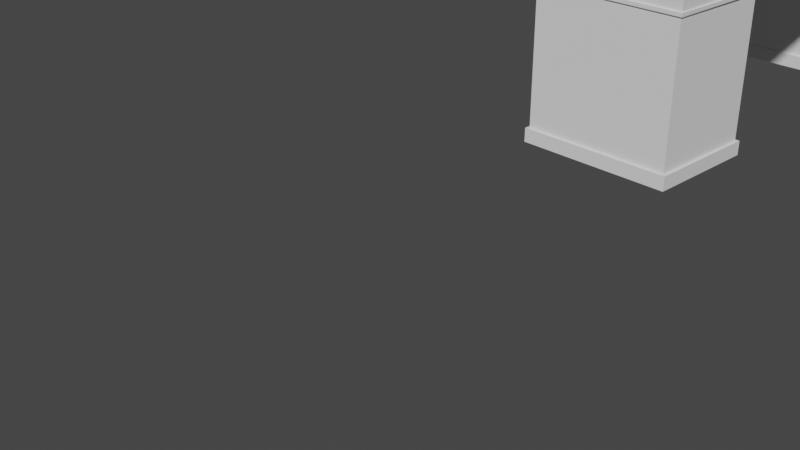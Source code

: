 # Source: Desk_V1.blend  (saved by Blender 2.80.75; exported with 4.5.12 LTS)
import bpy
from mathutils import Matrix  # noqa: F401  (used for matrix-valued properties, if any)

bpy.ops.wm.read_factory_settings(use_empty=True)
scene = bpy.context.scene
scene.name = 'Scene'

# ---- collections
col_collection = bpy.data.collections.new('Collection'); scene.collection.children.link(col_collection)

# ---- world
world_world = bpy.data.worlds.new('World'); scene.world = world_world
world_world.use_nodes = True; world_world.node_tree.nodes.clear()
_N = world_world.node_tree.nodes; _L = world_world.node_tree.links
n0 = _N.new('ShaderNodeOutputWorld'); n0.name = 'World Output'; n0.location = (300, 300)
n1 = _N.new('ShaderNodeBackground'); n1.name = 'Background'; n1.location = (10, 300)
n1.inputs[0].default_value = (0.05088, 0.05088, 0.05088, 1.0)
_L.new(n1.outputs[0], n0.inputs[0])
n0.is_active_output = True
world_world.color = (0.05088, 0.05088, 0.05088)
world_world.use_sun_shadow = False
world_world.sun_shadow_jitter_overblur = 0.0

# ---- cameras
cam_camera = bpy.data.cameras.new('Camera')
cam_camera.clip_end = 100.0
cam_camera.ortho_scale = 7.314

# ---- meshes
me_cube_008 = bpy.data.meshes.new('Cube.008')
me_cube_008.from_pydata([(-1.0, 1.819, -1.0), (-1.002, 1.912, 0.9348), (-1.0, 3.314, -1.0), (-1.002, 3.232, 0.9348), (1.0, 1.819, -1.0), (1.0, 1.825, 1.022), (1.0, 3.314, -1.0), (1.0, 3.32, 1.022), (-1.0, 1.883, -0.7488), (-1.0, 3.251, -0.7488), (1.0, 3.314, -0.8123), (1.0, 1.819, -0.8123), (-1.039, 3.353, -1.0), (-1.039, 1.78, -1.0), (-1.039, 3.353, -0.8123), (1.039, 3.353, -1.0), (1.039, 3.353, -0.8123), (1.039, 1.78, -1.0), (1.039, 1.78, -0.8123), (-1.039, 1.78, -0.8123), (-1.0, 1.848, 1.287), (-1.0, 3.286, 1.287), (1.0, 3.314, 1.316), (1.0, 1.819, 1.316), (1.0, -0.01603, 1.022), (-1.0, -0.01603, 1.022), (1.0, -0.02158, 1.316), (-1.0, -0.02158, 1.316), (1.0, 3.314, 1.074), (1.0, 1.819, 1.074), (-1.0, 1.848, 1.102), (-1.0, 3.286, 1.102), (1.0, -0.02158, 1.074), (-1.0, -0.02158, 1.074), (-1.0, 1.819, 1.401), (-1.0, 3.314, 1.401), (1.0, 3.314, 1.401), (1.0, 1.819, 1.401), (1.0, -0.02158, 1.401), (-1.0, -0.02158, 1.401), (-1.0, 1.819, 1.316), (-1.0, 3.314, 1.316), (1.0, 3.314, 1.316), (1.0, 1.819, 1.316), (-1.0, 1.819, 1.401), (1.0, -0.02158, 1.316), (-1.0, -0.02158, 1.316), (-1.0, 3.314, 1.401), (1.0, 3.314, 1.401), (1.0, 1.819, 1.401), (1.0, -0.02158, 1.401), (-1.0, -0.02158, 1.401), (-1.088, 1.819, 1.316), (-1.062, 3.376, 1.316), (1.062, 3.376, 1.316), (1.088, 1.819, 1.316), (-1.088, 1.819, 1.401), (1.088, -0.02158, 1.316), (-1.088, -0.02158, 1.316), (-1.062, 3.376, 1.401), (1.062, 3.376, 1.401), (1.088, 1.819, 1.401), (1.088, -0.02158, 1.401), (-1.088, -0.02158, 1.401), (-1.027, 1.825, 1.022), (-1.019, 3.339, 1.022), (1.019, 3.339, 1.022), (1.027, 1.819, 1.022), (1.027, 1.819, 1.07), (-1.019, 3.339, 1.07), (1.027, -0.02158, 1.07), (1.027, -0.02158, 1.022), (-1.027, -0.01603, 1.022), (1.019, 3.339, 1.07), (-1.027, 1.825, 1.07), (-1.027, -0.01603, 1.07), (-1.0, 1.819, 1.316), (-1.0, 3.314, 1.316), (-1.0, 1.819, 1.074), (-1.0, 3.314, 1.074), (-1.023, 1.852, 1.283), (-1.023, 3.282, 1.283), (-1.023, 1.852, 1.106), (-1.023, 3.282, 1.106), (-1.038, 1.848, 1.287), (-1.038, 3.286, 1.287), (-1.038, 1.848, 1.102), (-1.038, 3.286, 1.102), (-1.038, 1.851, 1.284), (-1.038, 3.282, 1.284), (-1.038, 1.851, 1.106), (-1.038, 3.282, 1.106), (-1.007, 1.911, 0.001663), (-1.002, 1.911, 0.6116), (-1.002, 3.231, 0.6116), (-1.007, 3.228, 0.001663), (1.0, 3.318, 0.5242), (1.0, 3.316, -0.08735), (1.0, 1.823, 0.5242), (1.0, 1.821, -0.08735), (-1.007, 1.912, 0.4352), (-1.0, 1.825, 1.022), (-1.0, 3.32, 1.022), (-1.007, 3.229, 0.4352), (-1.0, 1.885, -0.1508), (-1.0, 1.823, 0.5242), (-1.0, 3.318, 0.5242), (-1.0, 3.253, -0.1508), (-1.0, 3.316, -0.08735), (-1.0, 3.314, -0.8123), (-1.0, 1.819, -0.8123), (-1.0, 1.821, -0.08735), (-1.0, 1.892, 0.593), (-1.0, 1.893, 0.9535), (-1.0, 3.251, 0.9535), (-1.0, 3.25, 0.593), (-1.006, 1.903, 0.6036), (-1.006, 1.904, 0.9428), (-1.006, 3.24, 0.9428), (-1.006, 3.239, 0.6036), (-1.0, 1.886, -0.02284), (-1.0, 1.888, 0.4597), (-1.0, 3.254, 0.4597), (-1.0, 3.252, -0.02284), (-1.011, 1.902, -0.006937), (-1.011, 1.904, 0.4438), (-1.011, 3.238, 0.4438), (-1.011, 3.236, -0.006937)], [], [(93, 1, 3, 94), (106, 102, 7, 96), (96, 7, 5, 98), (98, 5, 101, 105), (2, 6, 4, 0), (29, 28, 22, 23), (6, 2, 12, 15), (10, 11, 18, 16), (110, 109, 14, 19), (0, 4, 17, 13), (17, 18, 19, 13), (15, 16, 18, 17), (12, 14, 16, 15), (13, 19, 14, 12), (2, 0, 13, 12), (109, 10, 16, 14), (4, 6, 15, 17), (11, 110, 19, 18), (27, 26, 38, 39), (21, 31, 87, 85), (29, 23, 26, 32), (28, 79, 77, 22), (33, 32, 26, 27), (38, 26, 45, 50), (101, 5, 24, 25), (28, 29, 68, 73), (76, 78, 33, 27), (25, 24, 32, 33), (7, 102, 65, 66), (24, 5, 67, 71), (5, 7, 66, 67), (78, 79, 69, 74), (36, 35, 34, 37), (37, 34, 39, 38), (35, 36, 48, 47), (26, 23, 43, 45), (22, 77, 41, 42), (34, 35, 47, 44), (44, 47, 59, 56), (49, 50, 62, 61), (43, 42, 54, 55), (50, 45, 57, 62), (40, 46, 58, 52), (23, 22, 42, 43), (37, 38, 50, 49), (36, 37, 49, 48), (27, 39, 51, 46), (39, 34, 44, 51), (77, 76, 40, 41), (76, 27, 46, 40), (53, 52, 56, 59), (52, 58, 63, 56), (57, 55, 61, 62), (54, 53, 59, 60), (55, 54, 60, 61), (46, 51, 63, 58), (51, 44, 56, 63), (41, 40, 52, 53), (47, 48, 60, 59), (45, 43, 55, 57), (42, 41, 53, 54), (48, 49, 61, 60), (74, 64, 72, 75), (66, 65, 69, 73), (67, 68, 70, 71), (65, 64, 74, 69), (67, 66, 73, 68), (32, 24, 71, 70), (102, 101, 64, 65), (79, 28, 73, 69), (25, 33, 75, 72), (29, 32, 70, 68), (101, 25, 72, 64), (33, 78, 74, 75), (21, 20, 76, 77), (20, 30, 78, 76), (31, 21, 77, 79), (30, 31, 79, 78), (83, 82, 80, 81), (20, 21, 85, 84), (31, 30, 86, 87), (30, 20, 84, 86), (89, 88, 84, 85), (88, 90, 86, 84), (91, 89, 85, 87), (90, 91, 87, 86), (81, 80, 88, 89), (80, 82, 90, 88), (83, 81, 89, 91), (82, 83, 91, 90), (11, 99, 111, 110), (99, 98, 105, 111), (10, 97, 99, 11), (97, 96, 98, 99), (109, 108, 97, 10), (108, 106, 96, 97), (8, 104, 107, 9), (92, 100, 103, 95), (113, 112, 105, 101), (114, 113, 101, 102), (115, 114, 102, 106), (112, 115, 106, 105), (121, 120, 111, 105), (123, 122, 106, 108), (120, 123, 108, 111), (122, 121, 105, 106), (9, 107, 108, 109), (8, 9, 109, 110), (104, 8, 110, 111), (107, 104, 111, 108), (117, 116, 112, 113), (118, 117, 113, 114), (119, 118, 114, 115), (116, 119, 115, 112), (1, 93, 116, 117), (3, 1, 117, 118), (94, 3, 118, 119), (93, 94, 119, 116), (125, 124, 120, 121), (127, 126, 122, 123), (124, 127, 123, 120), (126, 125, 121, 122), (100, 92, 124, 125), (95, 103, 126, 127), (92, 95, 127, 124), (103, 100, 125, 126)])
_uv = me_cube_008.uv_layers.new(name='UVMap')
_uv.uv.foreach_set('vector', [0.5743, 0.01463, 0.6142, 0.01463, 0.6142, 0.2354, 0.5743, 0.2354, 0.5635, 0.25, 0.625, 0.25, 0.625, 0.5, 0.5635, 0.5, 0.5635, 0.5, 0.625, 0.5, 0.625, 0.75, 0.5635, 0.75, 0.5635, 0.75, 0.625, 0.75, 0.625, 1.0, 0.5635, 1.0, 0.125, 0.5, 0.375, 0.5, 0.375, 0.75, 0.125, 0.75, 0.625, 0.75, 0.625, 0.5, 0.625, 0.5, 0.625, 0.75, 0.375, 0.5, 0.125, 0.5, 0.125, 0.5, 0.375, 0.5, 0.3985, 0.5, 0.3985, 0.75, 0.3985, 0.75, 0.3985, 0.5, 0.3985, 0.0, 0.3985, 0.25, 0.3985, 0.25, 0.3985, 0.0, 0.125, 0.75, 0.375, 0.75, 0.375, 0.75, 0.125, 0.75, 0.375, 0.75, 0.3985, 0.75, 0.3985, 1.0, 0.375, 1.0, 0.375, 0.5, 0.3985, 0.5, 0.3985, 0.75, 0.375, 0.75, 0.375, 0.25, 0.3985, 0.25, 0.3985, 0.5, 0.375, 0.5, 0.375, 0.0, 0.3985, 0.0, 0.3985, 0.25, 0.375, 0.25, 0.125, 0.5, 0.125, 0.75, 0.125, 0.75, 0.125, 0.5, 0.3985, 0.25, 0.3985, 0.5, 0.3985, 0.5, 0.3985, 0.25, 0.375, 0.75, 0.375, 0.5, 0.375, 0.5, 0.375, 0.75, 0.3985, 0.75, 0.3985, 1.0, 0.3985, 1.0, 0.3985, 0.75, 0.625, 1.0, 0.625, 0.75, 0.625, 0.75, 0.625, 1.0, 0.625, 0.2452, 0.625, 0.2452, 0.625, 0.2452, 0.625, 0.2452, 0.625, 0.75, 0.625, 0.75, 0.625, 0.75, 0.625, 0.75, 0.625, 0.5, 0.625, 0.25, 0.625, 0.25, 0.625, 0.5, 0.625, 1.0, 0.625, 0.75, 0.625, 0.75, 0.625, 1.0, 0.625, 0.75, 0.625, 0.75, 0.625, 0.75, 0.625, 0.75, 0.625, 1.0, 0.625, 0.75, 0.625, 0.75, 0.625, 1.0, 0.625, 0.5, 0.625, 0.75, 0.625, 0.75, 0.625, 0.5, 0.625, 0.0, 0.625, 0.0, 0.625, 0.0, 0.625, 0.0, 0.625, 1.0, 0.625, 0.75, 0.625, 0.75, 0.625, 1.0, 0.625, 0.5, 0.625, 0.25, 0.625, 0.25, 0.625, 0.5, 0.625, 0.75, 0.625, 0.75, 0.625, 0.75, 0.625, 0.75, 0.625, 0.75, 0.625, 0.5, 0.625, 0.5, 0.625, 0.75, 0.625, 0.0, 0.625, 0.25, 0.625, 0.25, 0.625, 0.0, 0.625, 0.5, 0.875, 0.5, 0.875, 0.75, 0.625, 0.75, 0.625, 0.75, 0.875, 0.75, 0.875, 0.75, 0.625, 0.75, 0.875, 0.5, 0.625, 0.5, 0.625, 0.5, 0.875, 0.5, 0.625, 0.75, 0.625, 0.75, 0.625, 0.75, 0.625, 0.75, 0.625, 0.5, 0.625, 0.25, 0.625, 0.25, 0.625, 0.5, 0.875, 0.75, 0.875, 0.5, 0.875, 0.5, 0.875, 0.75, 0.875, 0.75, 0.875, 0.5, 0.875, 0.5, 0.875, 0.75, 0.625, 0.75, 0.625, 0.75, 0.625, 0.75, 0.625, 0.75, 0.625, 0.75, 0.625, 0.5, 0.625, 0.5, 0.625, 0.75, 0.625, 0.75, 0.625, 0.75, 0.625, 0.75, 0.625, 0.75, 0.625, 0.0, 0.625, 0.0, 0.625, 0.0, 0.625, 0.0, 0.625, 0.75, 0.625, 0.5, 0.625, 0.5, 0.625, 0.75, 0.625, 0.75, 0.625, 0.75, 0.625, 0.75, 0.625, 0.75, 0.625, 0.5, 0.625, 0.75, 0.625, 0.75, 0.625, 0.5, 0.625, 1.0, 0.625, 1.0, 0.625, 1.0, 0.625, 1.0, 0.875, 0.75, 0.875, 0.75, 0.875, 0.75, 0.875, 0.75, 0.625, 0.25, 0.625, 0.0, 0.625, 0.0, 0.625, 0.25, 0.625, 0.0, 0.625, 0.0, 0.625, 0.0, 0.625, 0.0, 0.625, 0.25, 0.625, 0.0, 0.625, 0.0, 0.625, 0.25, 0.625, 0.0, 0.625, 0.0, 0.625, 0.0, 0.625, 0.0, 0.625, 0.75, 0.625, 0.75, 0.625, 0.75, 0.625, 0.75, 0.625, 0.5, 0.625, 0.25, 0.625, 0.25, 0.625, 0.5, 0.625, 0.75, 0.625, 0.5, 0.625, 0.5, 0.625, 0.75, 0.625, 1.0, 0.625, 1.0, 0.625, 1.0, 0.625, 1.0, 0.875, 0.75, 0.875, 0.75, 0.875, 0.75, 0.875, 0.75, 0.625, 0.25, 0.625, 0.0, 0.625, 0.0, 0.625, 0.25, 0.875, 0.5, 0.625, 0.5, 0.625, 0.5, 0.875, 0.5, 0.625, 0.75, 0.625, 0.75, 0.625, 0.75, 0.625, 0.75, 0.625, 0.5, 0.625, 0.25, 0.625, 0.25, 0.625, 0.5, 0.625, 0.5, 0.625, 0.75, 0.625, 0.75, 0.625, 0.5, 0.625, 0.0, 0.625, 0.0, 0.625, 0.0, 0.625, 0.0, 0.625, 0.5, 0.625, 0.25, 0.625, 0.25, 0.625, 0.5, 0.625, 0.75, 0.625, 0.75, 0.625, 0.75, 0.625, 0.75, 0.625, 0.25, 0.625, 0.0, 0.625, 0.0, 0.625, 0.25, 0.625, 0.75, 0.625, 0.5, 0.625, 0.5, 0.625, 0.75, 0.625, 0.75, 0.625, 0.75, 0.625, 0.75, 0.625, 0.75, 0.625, 0.25, 0.625, 0.0, 0.625, 0.0, 0.625, 0.25, 0.625, 0.25, 0.625, 0.5, 0.625, 0.5, 0.625, 0.25, 0.625, 1.0, 0.625, 1.0, 0.625, 1.0, 0.625, 1.0, 0.625, 0.75, 0.625, 0.75, 0.625, 0.75, 0.625, 0.75, 0.625, 1.0, 0.625, 1.0, 0.625, 1.0, 0.625, 1.0, 0.625, 0.0, 0.625, 0.0, 0.625, 0.0, 0.625, 0.0, 0.625, 0.2452, 0.625, 0.004813, 0.625, 0.0, 0.625, 0.25, 0.625, 0.004813, 0.625, 0.004813, 0.625, 0.0, 0.625, 0.0, 0.625, 0.2452, 0.625, 0.2452, 0.625, 0.25, 0.625, 0.25, 0.625, 0.004813, 0.625, 0.2452, 0.625, 0.25, 0.625, 0.0, 0.625, 0.2445, 0.625, 0.005465, 0.625, 0.005465, 0.625, 0.2445, 0.625, 0.004813, 0.625, 0.2452, 0.625, 0.2452, 0.625, 0.004813, 0.625, 0.2452, 0.625, 0.004813, 0.625, 0.004813, 0.625, 0.2452, 0.625, 0.004813, 0.625, 0.004813, 0.625, 0.004813, 0.625, 0.004813, 0.625, 0.2447, 0.625, 0.00535, 0.625, 0.004813, 0.625, 0.2452, 0.625, 0.00535, 0.625, 0.00535, 0.625, 0.004813, 0.625, 0.004813, 0.625, 0.2447, 0.625, 0.2447, 0.625, 0.2452, 0.625, 0.2452, 0.625, 0.00535, 0.625, 0.2447, 0.625, 0.2452, 0.625, 0.004813, 0.625, 0.2445, 0.625, 0.005465, 0.625, 0.00535, 0.625, 0.2447, 0.625, 0.005465, 0.625, 0.005465, 0.625, 0.00535, 0.625, 0.00535, 0.625, 0.2445, 0.625, 0.2445, 0.625, 0.2447, 0.625, 0.2447, 0.625, 0.005465, 0.625, 0.2445, 0.625, 0.2447, 0.625, 0.00535, 0.3985, 0.75, 0.488, 0.75, 0.488, 1.0, 0.3985, 1.0, 0.488, 0.75, 0.5635, 0.75, 0.5635, 1.0, 0.488, 1.0, 0.3985, 0.5, 0.488, 0.5, 0.488, 0.75, 0.3985, 0.75, 0.488, 0.5, 0.5635, 0.5, 0.5635, 0.75, 0.488, 0.75, 0.3985, 0.25, 0.488, 0.25, 0.488, 0.5, 0.3985, 0.5, 0.488, 0.25, 0.5635, 0.25, 0.5635, 0.5, 0.488, 0.5, 0.4063, 0.01062, 0.4801, 0.01062, 0.4801, 0.2394, 0.4063, 0.2394, 0.499, 0.01489, 0.5525, 0.01489, 0.5525, 0.2351, 0.499, 0.2351, 0.6165, 0.01151, 0.572, 0.01151, 0.5635, 0.0, 0.625, 0.0, 0.6165, 0.2385, 0.6165, 0.01151, 0.625, 0.0, 0.625, 0.25, 0.572, 0.2385, 0.6165, 0.2385, 0.625, 0.25, 0.5635, 0.25, 0.572, 0.01151, 0.572, 0.2385, 0.5635, 0.25, 0.5635, 0.0, 0.5555, 0.01079, 0.4959, 0.01079, 0.488, 0.0, 0.5635, 0.0, 0.4959, 0.2392, 0.5555, 0.2392, 0.5635, 0.25, 0.488, 0.25, 0.4959, 0.01079, 0.4959, 0.2392, 0.488, 0.25, 0.488, 0.0, 0.5555, 0.2392, 0.5555, 0.01079, 0.5635, 0.0, 0.5635, 0.25, 0.4063, 0.2394, 0.4801, 0.2394, 0.488, 0.25, 0.3985, 0.25, 0.4063, 0.01062, 0.4063, 0.2394, 0.3985, 0.25, 0.3985, 0.0, 0.4801, 0.01062, 0.4063, 0.01062, 0.3985, 0.0, 0.488, 0.0, 0.4801, 0.2394, 0.4801, 0.01062, 0.488, 0.0, 0.488, 0.25, 0.6152, 0.01329, 0.5733, 0.01329, 0.572, 0.01151, 0.6165, 0.01151, 0.6152, 0.2367, 0.6152, 0.01329, 0.6165, 0.01151, 0.6165, 0.2385, 0.5733, 0.2367, 0.6152, 0.2367, 0.6165, 0.2385, 0.572, 0.2385, 0.5733, 0.01329, 0.5733, 0.2367, 0.572, 0.2385, 0.572, 0.01151, 0.6142, 0.01463, 0.5743, 0.01463, 0.5733, 0.01329, 0.6152, 0.01329, 0.6142, 0.2354, 0.6142, 0.01463, 0.6152, 0.01329, 0.6152, 0.2367, 0.5743, 0.2354, 0.6142, 0.2354, 0.6152, 0.2367, 0.5733, 0.2367, 0.5743, 0.01463, 0.5743, 0.2354, 0.5733, 0.2367, 0.5733, 0.01329, 0.5536, 0.01345, 0.4979, 0.01345, 0.4959, 0.01079, 0.5555, 0.01079, 0.4979, 0.2366, 0.5536, 0.2366, 0.5555, 0.2392, 0.4959, 0.2392, 0.4979, 0.01345, 0.4979, 0.2366, 0.4959, 0.2392, 0.4959, 0.01079, 0.5536, 0.2366, 0.5536, 0.01345, 0.5555, 0.01079, 0.5555, 0.2392, 0.5525, 0.01489, 0.499, 0.01489, 0.4979, 0.01345, 0.5536, 0.01345, 0.499, 0.2351, 0.5525, 0.2351, 0.5536, 0.2366, 0.4979, 0.2366, 0.499, 0.01489, 0.499, 0.2351, 0.4979, 0.2366, 0.4979, 0.01345, 0.5525, 0.2351, 0.5525, 0.01489, 0.5536, 0.01345, 0.5536, 0.2366])
me_cube_008.use_remesh_preserve_volume = False
me_cube_008.use_remesh_preserve_attributes = False
me_cube_008.use_mirror_vertex_groups = False
me_cube_008.update()
me_cube_008.normals_split_custom_set([tuple(v) for v in zip(*[iter([-1.0, 0.0, 0.0, -1.0, 0.0, 0.0, -1.0, 0.0, 0.0, -1.0, 0.0, 0.0, 0.0, 1.0, -0.00303, 0.0, 1.0, -0.00303, 0.0, 1.0, -0.00303, 0.0, 1.0, -0.00303, 1.0, 0.0, 0.0, 1.0, 0.0, 0.0, 1.0, 0.0, 0.0, 1.0, 0.0, 0.0, 0.0, -1.0, 0.00303, 0.0, -1.0, 0.00303, 0.0, -1.0, 0.00303, 0.0, -1.0, 0.00303, 0.0, 0.0, -1.0, 0.0, 0.0, -1.0, 0.0, 0.0, -1.0, 0.0, 0.0, -1.0, 1.0, 0.0, 0.0, 1.0, 0.0, 0.0, 1.0, 0.0, 0.0, 1.0, 0.0, 0.0, 0.0, 0.0, -1.0, 0.0, 0.0, -1.0, 0.0, 0.0, -1.0, 0.0, 0.0, -1.0, 0.0, 0.0, 1.0, 0.0, 0.0, 1.0, 0.0, 0.0, 1.0, 0.0, 0.0, 1.0, 0.0, 0.0, 1.0, 0.0, 0.0, 1.0, 0.0, 0.0, 1.0, 0.0, 0.0, 1.0, 0.0, 0.0, -1.0, 0.0, 0.0, -1.0, 0.0, 0.0, -1.0, 0.0, 0.0, -1.0, 0.0, -1.0, 0.0, 0.0, -1.0, 0.0, 0.0, -1.0, 0.0, 0.0, -1.0, 0.0, 1.0, 0.0, 0.0, 1.0, 0.0, 0.0, 1.0, 0.0, 0.0, 1.0, 0.0, 0.0, 0.0, 1.0, 0.0, 0.0, 1.0, 0.0, 0.0, 1.0, 0.0, 0.0, 1.0, 0.0, -1.0, 0.0, 0.0, -1.0, 0.0, 0.0, -1.0, 0.0, 0.0, -1.0, 0.0, 0.0, 0.0, 0.0, -1.0, 0.0, 0.0, -1.0, 0.0, 0.0, -1.0, 0.0, 0.0, -1.0, 0.0, 0.0, 1.0, 0.0, 0.0, 1.0, 0.0, 0.0, 1.0, 0.0, 0.0, 1.0, 0.0, 0.0, -1.0, 0.0, 0.0, -1.0, 0.0, 0.0, -1.0, 0.0, 0.0, -1.0, 0.0, 0.0, 1.0, 0.0, 0.0, 1.0, 0.0, 0.0, 1.0, 0.0, 0.0, 1.0, 0.0, -1.0, 0.0, 0.0, -1.0, 0.0, 0.0, -1.0, 0.0, 0.0, -1.0, 0.0, 0.0, 1.0, -1.076e-06, 0.0, 1.0, -1.076e-06, 0.0, 1.0, -1.076e-06, 0.0, 1.0, -1.076e-06, 1.0, 0.0, 0.0, 1.0, 0.0, 0.0, 1.0, 0.0, 0.0, 1.0, 0.0, 0.0, 0.0, 1.0, 0.0, 0.0, 1.0, 0.0, 0.0, 1.0, 0.0, 0.0, 1.0, 0.0, 0.0, -1.0, 0.0, 0.0, -1.0, 0.0, 0.0, -1.0, 0.0, 0.0, -1.0, 0.0, 0.0, 0.0, 0.0, 0.0, 0.0, 0.0, 0.0, 0.0, 0.0, 0.0, 0.0, 0.0, 0.0, 0.0, -1.0, 0.0, 0.0, -1.0, 0.0, 0.0, -1.0, 0.0, 0.0, -1.0, 0.1638, 0.0004179, 0.9865, 0.1638, 0.0004179, 0.9865, 0.1638, 0.0004179, 0.9865, 0.1638, 0.0004179, 0.9865, -1.0, 0.0, 0.0, -1.0, 0.0, 0.0, -1.0, 0.0, 0.0, -1.0, 0.0, 0.0, 0.0, -0.9942, -0.1077, 0.0, -0.9942, -0.1077, 0.0, -0.9942, -0.1077, 0.0, -0.9942, -0.1077, 0.0, 0.0, -1.0, 0.0, 0.0, -1.0, 0.0, 0.0, -1.0, 0.0, 0.0, -1.0, -0.0009122, 0.0, -1.0, -0.0009122, 0.0, -1.0, -0.0009122, 0.0, -1.0, -0.0009122, 0.0, -1.0, -0.0005363, 6.711e-06, -1.0, -0.0005363, 6.711e-06, -1.0, -0.0005363, 6.711e-06, -1.0, -0.0005363, 6.711e-06, -1.0, -0.1633, 0.0004253, 0.9866, -0.1633, 0.0004253, 0.9866, -0.1633, 0.0004253, 0.9866, -0.1633, 0.0004253, 0.9866, 0.0, 0.0, 1.0, 0.0, 0.0, 1.0, 0.0, 0.0, 1.0, 0.0, 0.0, 1.0, 0.0, 0.0, 1.0, 0.0, 0.0, 1.0, 0.0, 0.0, 1.0, 0.0, 0.0, 1.0, 0.0, 0.0, 1.0, 0.0, 0.0, 1.0, 0.0, 0.0, 1.0, 0.0, 0.0, 1.0, 0.0, 0.0, 1.0, 0.0, 0.0, 1.0, 0.0, 0.0, 1.0, 0.0, 0.0, 1.0, 0.0, 0.0, 1.0, 0.0, 0.0, 1.0, 0.0, 0.0, 1.0, 0.0, 0.0, 1.0, 0.0, 0.0, 1.0, 0.0, 0.0, 1.0, 0.0, 0.0, 1.0, 0.0, 0.0, 1.0, 0.0, 0.0, 1.0, 0.0, 0.0, 1.0, 0.0, 0.0, 1.0, 0.0, 0.0, 1.0, 0.0, 0.0, 1.0, 0.0, 0.0, 1.0, 0.0, 0.0, 1.0, 0.0, 0.0, 1.0, 0.0, 0.0, -1.0, 0.0, 0.0, -1.0, 0.0, 0.0, -1.0, 0.0, 0.0, -1.0, 0.0, -1.0, 0.0, 0.0, -1.0, 0.0, 0.0, -1.0, 0.0, 0.0, -1.0, 0.0, 0.0, 0.0, -1.0, 0.0, 0.0, -1.0, 0.0, 0.0, -1.0, 0.0, 0.0, -1.0, 0.0, 0.0, 1.0, 0.0, 0.0, 1.0, 0.0, 0.0, 1.0, 0.0, 0.0, 1.0, 0.0, 0.0, 1.0, 0.0, 0.0, 1.0, 0.0, 0.0, 1.0, 0.0, 0.0, 1.0, 0.0, 0.0, 1.0, 0.0, 0.0, 1.0, 0.0, 0.0, 1.0, 0.0, 0.0, 1.0, 0.0, 0.0, 0.0, 0.0, 0.0, 0.0, 0.0, 0.0, 0.0, 0.0, 0.0, 0.0, 0.0, 0.0, 1.0, 0.0, 0.0, 1.0, 0.0, 0.0, 1.0, 0.0, 0.0, 1.0, 0.0, 0.0, 1.0, 0.0, 0.0, 1.0, 0.0, 0.0, 1.0, 0.0, 0.0, 1.0, 0.0, 0.0, 1.0, 0.0, 0.0, 1.0, 0.0, 0.0, 1.0, 0.0, 0.0, 1.0, -0.9999, 0.01653, 0.0, -0.9999, 0.01653, 0.0, -0.9999, 0.01653, 0.0, -0.9999, 0.01653, 0.0, -1.0, 0.0, 0.0, -1.0, 0.0, 0.0, -1.0, 0.0, 0.0, -1.0, 0.0, 0.0, 1.0, 0.0, 0.0, 1.0, 0.0, 0.0, 1.0, 0.0, 0.0, 1.0, 0.0, 0.0, 0.0, 1.0, 0.0, 0.0, 1.0, 0.0, 0.0, 1.0, 0.0, 0.0, 1.0, 0.0, 0.9999, 0.01653, 0.0, 0.9999, 0.01653, 0.0, 0.9999, 0.01653, 0.0, 0.9999, 0.01653, 0.0, 0.0, -1.0, 0.0, 0.0, -1.0, 0.0, 0.0, -1.0, 0.0, 0.0, -1.0, 0.0, 0.0, 0.0, 1.0, 0.0, 0.0, 1.0, 0.0, 0.0, 1.0, 0.0, 0.0, 1.0, 0.0, 0.0, -1.0, 0.0, 0.0, -1.0, 0.0, 0.0, -1.0, 0.0, 0.0, -1.0, 0.0, 0.0, 1.0, 0.0, 0.0, 1.0, 0.0, 0.0, 1.0, 0.0, 0.0, 1.0, 0.0, 0.0, -1.0, 0.0, 0.0, -1.0, 0.0, 0.0, -1.0, 0.0, 0.0, -1.0, 0.0, 0.0, -1.0, 0.0, 0.0, -1.0, 0.0, 0.0, -1.0, 0.0, 0.0, -1.0, 0.0, 0.0, 1.0, 0.0, 0.0, 1.0, 0.0, 0.0, 1.0, 0.0, 0.0, 1.0, -1.0, 0.0, 0.0, -1.0, 0.0, 0.0, -1.0, 0.0, 0.0, -1.0, 0.0, 0.0, 0.0, 1.0, 0.0, 0.0, 1.0, 0.0, 0.0, 1.0, 0.0, 0.0, 1.0, 0.0, 1.0, 0.0, 0.0, 1.0, 0.0, 0.0, 1.0, 0.0, 0.0, 1.0, 0.0, 0.0, -1.0, 0.005177, 0.0, -1.0, 0.005177, 0.0, -1.0, 0.005177, 0.0, -1.0, 0.005177, 0.0, 1.0, 0.005158, 0.0, 1.0, 0.005158, 0.0, 1.0, 0.005158, 0.0, 1.0, 0.005158, 0.0, -0.1071, -0.9927, -0.05582, -0.1071, -0.9927, -0.05582, -0.1071, -0.9927, -0.05582, -0.1071, -0.9927, -0.05582, 0.0, 0.0, -1.0, 0.0, 0.0, -1.0, 0.0, 0.0, -1.0, 0.0, 0.0, -1.0, 0.0, 0.1528, 0.9883, 0.0, 0.1528, 0.9883, 0.0, 0.1528, 0.9883, 0.0, 0.1528, 0.9883, -0.09923, -0.9935, -0.05586, -0.09923, -0.9935, -0.05586, -0.09923, -0.9935, -0.05586, -0.09923, -0.9935, -0.05586, 0.141, 0.0, 0.99, 0.141, 0.0, 0.99, 0.141, 0.0, 0.99, 0.141, 0.0, 0.99, 0.0, 0.0, -1.0, 0.0, 0.0, -1.0, 0.0, 0.0, -1.0, 0.0, 0.0, -1.0, -0.1401, 0.0, 0.9901, -0.1401, 0.0, 0.9901, -0.1401, 0.0, 0.9901, -0.1401, 0.0, 0.9901, -1.0, 0.0, 0.0, -1.0, 0.0, 0.0, -1.0, 0.0, 0.0, -1.0, 0.0, 0.0, -1.0, 0.0, 0.0, -1.0, 0.0, 0.0, -1.0, 0.0, 0.0, -1.0, 0.0, 0.0, -1.0, 0.0, 0.0, -1.0, 0.0, 0.0, -1.0, 0.0, 0.0, -1.0, 0.0, 0.0, -1.0, 0.0, 0.0, -1.0, 0.0, 0.0, -1.0, 0.0, 0.0, -1.0, 0.0, 0.0, -1.0, 0.0, 0.0, -1.0, 0.0, 0.0, -1.0, 0.0, 0.0, -1.0, 0.0, 0.0, 0.0, 0.0, 1.0, 0.0, 0.0, 1.0, 0.0, 0.0, 1.0, 0.0, 0.0, 1.0, 0.0, 0.0, -1.0, 0.0, 0.0, -1.0, 0.0, 0.0, -1.0, 0.0, 0.0, -1.0, 0.0, -1.0, 0.0, 0.0, -1.0, 0.0, 0.0, -1.0, 0.0, 0.0, -1.0, 0.0, -1.0, 0.0, 0.0, -1.0, 0.0, 0.0, -1.0, 0.0, 0.0, -1.0, 0.0, 0.0, -1.0, 0.0, 0.0, -1.0, 0.0, 0.0, -1.0, 0.0, 0.0, -1.0, 0.0, 0.0, -1.0, 0.0, 0.0, -1.0, 0.0, 0.0, -1.0, 0.0, 0.0, -1.0, 0.0, 0.0, -1.0, 0.0, 0.0, -1.0, 0.0, 0.0, -1.0, 0.0, 0.0, -1.0, 0.0, 0.0, -0.04719, 0.0, -0.9989, -0.04719, 0.0, -0.9989, -0.04719, 0.0, -0.9989, -0.04719, 0.0, -0.9989, -0.04719, 0.9989, 0.0, -0.04719, 0.9989, 0.0, -0.04719, 0.9989, 0.0, -0.04719, 0.9989, 0.0, -0.0472, -0.9989, 2.884e-06, -0.0472, -0.9989, 2.884e-06, -0.0472, -0.9989, 2.884e-06, -0.0472, -0.9989, 2.884e-06, -0.04719, 0.0, 0.9989, -0.04719, 0.0, 0.9989, -0.04719, 0.0, 0.9989, -0.04719, 0.0, 0.9989, 8.03e-11, -1.0, 0.00303, 8.03e-11, -1.0, 0.00303, 8.03e-11, -1.0, 0.00303, 8.03e-11, -1.0, 0.00303, 9.519e-11, -1.0, 0.00303, 9.519e-11, -1.0, 0.00303, 9.519e-11, -1.0, 0.00303, 9.519e-11, -1.0, 0.00303, 1.0, 0.0, 0.0, 1.0, 0.0, 0.0, 1.0, 0.0, 0.0, 1.0, 0.0, 0.0, 1.0, 0.0, 0.0, 1.0, 0.0, 0.0, 1.0, 0.0, 0.0, 1.0, 0.0, 0.0, 0.0, 1.0, -0.00303, 0.0, 1.0, -0.00303, 0.0, 1.0, -0.00303, 0.0, 1.0, -0.00303, 0.0, 1.0, -0.00303, 0.0, 1.0, -0.00303, 0.0, 1.0, -0.00303, 0.0, 1.0, -0.00303, -1.0, -7.286e-08, 0.0, -1.0, -7.286e-08, 0.0, -1.0, -7.286e-08, 0.0, -1.0, -7.286e-08, 0.0, -1.0, 5.22e-08, 0.0, -1.0, 5.22e-08, 0.0, -1.0, 5.22e-08, 0.0, -1.0, 5.22e-08, 0.0, -1.0, 0.0, 0.0, -1.0, 0.0, 0.0, -1.0, 0.0, 0.0, -1.0, 0.0, 0.0, -1.0, 0.0, 0.0, -1.0, 0.0, 0.0, -1.0, 0.0, 0.0, -1.0, 0.0, 0.0, -1.0, 0.0, 0.0, -1.0, 0.0, 0.0, -1.0, 0.0, 0.0, -1.0, 0.0, 0.0, -1.0, 0.0, 0.0, -1.0, 0.0, 0.0, -1.0, 0.0, 0.0, -1.0, 0.0, 0.0, -1.0, 0.0, 0.0, -1.0, 0.0, 0.0, -1.0, 0.0, 0.0, -1.0, 0.0, 0.0, -1.0, 0.0, 0.0, -1.0, 0.0, 0.0, -1.0, 0.0, 0.0, -1.0, 0.0, 0.0, -1.0, 0.0, 0.0, -1.0, 0.0, 0.0, -1.0, 0.0, 0.0, -1.0, 0.0, 0.0, -1.0, 0.0, 0.0, -1.0, 0.0, 0.0, -1.0, 0.0, 0.0, -1.0, 0.0, 0.0, -1.0, 1.42e-06, 0.0, -1.0, 1.42e-06, 0.0, -1.0, 1.42e-06, 0.0, -1.0, 1.42e-06, 0.0, -1.0, 0.0, 0.0, -1.0, 0.0, 0.0, -1.0, 0.0, 0.0, -1.0, 0.0, 0.0, -1.0, 0.0, 0.0, -1.0, 0.0, 0.0, -1.0, 0.0, 0.0, -1.0, 0.0, 0.0, -1.0, 0.0, 0.0, -1.0, 0.0, 0.0, -1.0, 0.0, 0.0, -1.0, 0.0, 0.0, -0.8872, -0.4613, 0.001398, -0.8872, -0.4613, 0.001398, -0.8872, -0.4613, 0.001398, -0.8872, -0.4613, 0.001398, -0.8872, 0.0, 0.4613, -0.8872, 0.0, 0.4613, -0.8872, 0.0, 0.4613, -0.8872, 0.0, 0.4613, -0.8872, 0.4613, -0.001398, -0.8872, 0.4613, -0.001398, -0.8872, 0.4613, -0.001398, -0.8872, 0.4613, -0.001398, -0.8872, 0.0, -0.4613, -0.8872, 0.0, -0.4613, -0.8872, 0.0, -0.4613, -0.8872, 0.0, -0.4613, -0.9122, 0.4097, -0.001241, -0.9122, 0.4097, -0.001241, -0.9122, 0.4097, -0.001241, -0.9122, 0.4097, -0.001241, -0.9122, 0.0, -0.4097, -0.9122, 0.0, -0.4097, -0.9122, 0.0, -0.4097, -0.9122, 0.0, -0.4097, -0.9122, -0.4097, 0.001242, -0.9122, -0.4097, 0.001242, -0.9122, -0.4097, 0.001242, -0.9122, -0.4097, 0.001242, -0.9122, 2.832e-08, 0.4097, -0.9122, 2.832e-08, 0.4097, -0.9122, 2.832e-08, 0.4097, -0.9122, 2.832e-08, 0.4097, -0.8225, -0.5687, 0.001723, -0.8225, -0.5687, 0.001723, -0.8225, -0.5687, 0.001723, -0.8225, -0.5687, 0.001723, -0.8225, 0.5687, -0.001723, -0.8225, 0.5687, -0.001723, -0.8225, 0.5687, -0.001723, -0.8225, 0.5687, -0.001723, -0.8225, 0.0, -0.5687, -0.8225, 0.0, -0.5687, -0.8225, 0.0, -0.5687, -0.8225, 0.0, -0.5687, -0.8225, 0.0, 0.5687, -0.8225, 0.0, 0.5687, -0.8225, 0.0, 0.5687, -0.8225, 0.0, 0.5687, -0.9244, 0.3815, -0.001156, -0.9244, 0.3815, -0.001156, -0.9244, 0.3815, -0.001156, -0.9244, 0.3815, -0.001156, -0.9244, -0.3815, 0.001156, -0.9244, -0.3815, 0.001156, -0.9244, -0.3815, 0.001156, -0.9244, -0.3815, 0.001156, -0.9244, 4.485e-08, 0.3815, -0.9244, 4.485e-08, 0.3815, -0.9244, 4.485e-08, 0.3815, -0.9244, 4.485e-08, 0.3815, -0.9244, -5.315e-08, -0.3815, -0.9244, -5.315e-08, -0.3815, -0.9244, -5.315e-08, -0.3815, -0.9244, -5.315e-08, -0.3815])] * 3)])

# ---- objects
ob_camera = bpy.data.objects.new('Camera', cam_camera)
ob_cube_005 = bpy.data.objects.new('Cube.005', me_cube_008)

# ---- transforms, parenting, visibility, modifiers, constraints
ob_camera.location = (7.359, -6.926, 4.958)
ob_camera.rotation_euler = (1.109, 0.0, 0.8149)
ob_camera.lock_rotations_4d = False
ob_camera.empty_display_type = 'ARROWS'
ob_camera.color = (0.0, 0.0, 0.0, 0.0)
ob_camera.display_type = 'WIRE'
ob_camera.lineart.crease_threshold = 0.0
ob_cube_005.location = (0.0, 6.502, 0.6528)
ob_cube_005.lineart.crease_threshold = 0.0
_m = ob_cube_005.modifiers.new('Mirror', 'MIRROR')
_m.use_axis = (False, True, False)
_m.use_bisect_axis = (False, True, False)

# ---- collection membership
col_collection.objects.link(ob_camera)
col_collection.objects.link(ob_cube_005)

# ---- scene / render settings (as saved in the file)
scene.camera = ob_camera
scene.frame_start = 1; scene.frame_end = 250; scene.frame_set(46)
scene.render.engine = 'BLENDER_EEVEE_NEXT'
scene.cycles.use_denoising = False
scene.cycles.samples = 128
scene.cycles.sampling_pattern = 'TABULATED_SOBOL'
scene.cycles.use_adaptive_sampling = False
scene.cycles.use_light_tree = False
scene.view_settings.view_transform = 'Filmic'
bpy.context.view_layer.update()

# ---- added for rendering (the .blend has no usable light): sun
light_auto_sun = bpy.data.lights.new('AutoSun', 'SUN')
light_auto_sun.energy = 3.0
light_auto_sun.angle = 0.0523599
ob_auto_sun = bpy.data.objects.new('AutoSun', light_auto_sun)
scene.collection.objects.link(ob_auto_sun)
ob_auto_sun.rotation_euler = (0.872665, 0.174533, 0.523599)
bpy.context.view_layer.update()

